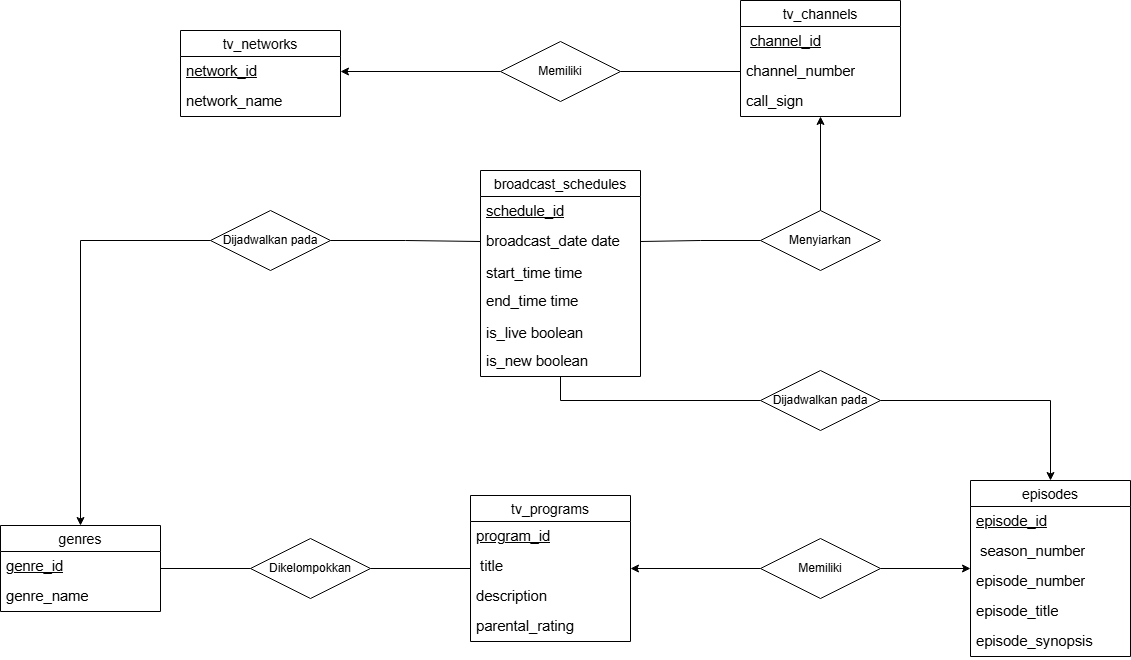

The diagram above was exported from draw.io. Its source (the exported page's mxGraphModel, read from the mxfile embedded in the PNG):
<mxGraphModel dx="2221" dy="707" grid="1" gridSize="10" guides="1" tooltips="1" connect="1" arrows="1" fold="1" page="1" pageScale="1" pageWidth="850" pageHeight="1100" math="0" shadow="0">
  <root>
    <mxCell id="0" />
    <mxCell id="1" parent="0" />
    <mxCell id="vkF1Wk7Ea2v4n7t_1-0--1" parent="1" style="swimlane;fontStyle=0;childLayout=stackLayout;horizontal=1;startSize=26;horizontalStack=0;resizeParent=1;resizeParentMax=0;resizeLast=0;collapsible=1;marginBottom=0;align=center;fontSize=14;" value="tv_networks" vertex="1">
      <mxGeometry height="86" width="160" x="140" y="270" as="geometry" />
    </mxCell>
    <mxCell id="vkF1Wk7Ea2v4n7t_1-0--2" parent="vkF1Wk7Ea2v4n7t_1-0--1" style="text;strokeColor=none;fillColor=none;spacingLeft=4;spacingRight=4;overflow=hidden;rotatable=0;points=[[0,0.5],[1,0.5]];portConstraint=eastwest;fontSize=12;whiteSpace=wrap;html=1;" value="&lt;span id=&quot;docs-internal-guid-9999acd7-7fff-cb9f-f789-f193f32ed9c5&quot;&gt;&lt;span style=&quot;font-size: 11pt; font-family: Arial, sans-serif; background-color: transparent; font-variant: normal; vertical-align: baseline; white-space: pre-wrap;&quot;&gt;&lt;u&gt;network_id&lt;/u&gt;&lt;/span&gt;&lt;/span&gt;" vertex="1">
      <mxGeometry height="30" width="160" y="26" as="geometry" />
    </mxCell>
    <mxCell id="vkF1Wk7Ea2v4n7t_1-0--3" parent="vkF1Wk7Ea2v4n7t_1-0--1" style="text;strokeColor=none;fillColor=none;spacingLeft=4;spacingRight=4;overflow=hidden;rotatable=0;points=[[0,0.5],[1,0.5]];portConstraint=eastwest;fontSize=12;whiteSpace=wrap;html=1;" value="&lt;span id=&quot;docs-internal-guid-b31aec0b-7fff-12d4-b712-0c73c24c5c3f&quot;&gt;&lt;span style=&quot;font-size: 11pt; font-family: Arial, sans-serif; background-color: transparent; font-variant: normal; vertical-align: baseline; white-space: pre-wrap;&quot;&gt;network_name&lt;/span&gt;&lt;/span&gt;" vertex="1">
      <mxGeometry height="30" width="160" y="56" as="geometry" />
    </mxCell>
    <mxCell id="0L_dVvPLQlY4_n8suNf1-1" parent="1" style="swimlane;fontStyle=0;childLayout=stackLayout;horizontal=1;startSize=26;horizontalStack=0;resizeParent=1;resizeParentMax=0;resizeLast=0;collapsible=1;marginBottom=0;align=center;fontSize=14;" value="tv_channels" vertex="1">
      <mxGeometry height="116" width="160" x="700" y="240" as="geometry" />
    </mxCell>
    <mxCell id="0L_dVvPLQlY4_n8suNf1-2" parent="0L_dVvPLQlY4_n8suNf1-1" style="text;strokeColor=none;fillColor=none;spacingLeft=4;spacingRight=4;overflow=hidden;rotatable=0;points=[[0,0.5],[1,0.5]];portConstraint=eastwest;fontSize=12;whiteSpace=wrap;html=1;" value="&lt;span id=&quot;docs-internal-guid-63eb9fb9-7fff-da32-488a-b6fbbf3ad211&quot;&gt;&lt;span style=&quot;font-size: 11pt; font-family: Arial, sans-serif; background-color: transparent; font-variant: normal; vertical-align: baseline; white-space: pre-wrap;&quot;&gt;&amp;nbsp;&lt;u&gt;channel_id&lt;/u&gt;&lt;/span&gt;&lt;/span&gt;" vertex="1">
      <mxGeometry height="30" width="160" y="26" as="geometry" />
    </mxCell>
    <mxCell id="0L_dVvPLQlY4_n8suNf1-3" parent="0L_dVvPLQlY4_n8suNf1-1" style="text;strokeColor=none;fillColor=none;spacingLeft=4;spacingRight=4;overflow=hidden;rotatable=0;points=[[0,0.5],[1,0.5]];portConstraint=eastwest;fontSize=12;whiteSpace=wrap;html=1;" value="&lt;span id=&quot;docs-internal-guid-7fae0dc1-7fff-4b01-1d64-7d61c870caf0&quot;&gt;&lt;span style=&quot;font-size: 11pt; font-family: Arial, sans-serif; background-color: transparent; font-variant: normal; vertical-align: baseline; white-space: pre-wrap;&quot;&gt;channel_number&lt;/span&gt;&lt;/span&gt;" vertex="1">
      <mxGeometry height="30" width="160" y="56" as="geometry" />
    </mxCell>
    <mxCell id="0L_dVvPLQlY4_n8suNf1-4" parent="0L_dVvPLQlY4_n8suNf1-1" style="text;strokeColor=none;fillColor=none;spacingLeft=4;spacingRight=4;overflow=hidden;rotatable=0;points=[[0,0.5],[1,0.5]];portConstraint=eastwest;fontSize=12;whiteSpace=wrap;html=1;" value="&lt;span id=&quot;docs-internal-guid-2a9c215b-7fff-639e-75fe-99b36e890016&quot;&gt;&lt;span style=&quot;font-size: 11pt; font-family: Arial, sans-serif; background-color: transparent; font-variant: normal; vertical-align: baseline; white-space: pre-wrap;&quot;&gt;call_sign &lt;/span&gt;&lt;/span&gt;" vertex="1">
      <mxGeometry height="30" width="160" y="86" as="geometry" />
    </mxCell>
    <mxCell id="0L_dVvPLQlY4_n8suNf1-9" edge="1" parent="1" source="0L_dVvPLQlY4_n8suNf1-5" style="edgeStyle=orthogonalEdgeStyle;rounded=0;orthogonalLoop=1;jettySize=auto;html=1;entryX=0;entryY=0.5;entryDx=0;entryDy=0;endArrow=none;endFill=0;" target="0L_dVvPLQlY4_n8suNf1-3">
      <mxGeometry relative="1" as="geometry" />
    </mxCell>
    <mxCell id="T10AsIiCGBGPtd8zmB05-1" edge="1" parent="1" source="0L_dVvPLQlY4_n8suNf1-5" style="edgeStyle=orthogonalEdgeStyle;rounded=0;orthogonalLoop=1;jettySize=auto;html=1;entryX=1;entryY=0.5;entryDx=0;entryDy=0;" target="vkF1Wk7Ea2v4n7t_1-0--2">
      <mxGeometry relative="1" as="geometry" />
    </mxCell>
    <mxCell id="0L_dVvPLQlY4_n8suNf1-5" parent="1" style="shape=rhombus;perimeter=rhombusPerimeter;whiteSpace=wrap;html=1;align=center;" value="Memiliki" vertex="1">
      <mxGeometry height="60" width="120" x="460" y="281" as="geometry" />
    </mxCell>
    <mxCell id="0L_dVvPLQlY4_n8suNf1-23" parent="1" style="swimlane;fontStyle=0;childLayout=stackLayout;horizontal=1;startSize=26;horizontalStack=0;resizeParent=1;resizeParentMax=0;resizeLast=0;collapsible=1;marginBottom=0;align=center;fontSize=14;" value="tv_programs" vertex="1">
      <mxGeometry height="146" width="160" x="430" y="735" as="geometry" />
    </mxCell>
    <mxCell id="0L_dVvPLQlY4_n8suNf1-24" parent="0L_dVvPLQlY4_n8suNf1-23" style="text;strokeColor=none;fillColor=none;spacingLeft=4;spacingRight=4;overflow=hidden;rotatable=0;points=[[0,0.5],[1,0.5]];portConstraint=eastwest;fontSize=12;whiteSpace=wrap;html=1;" value="&lt;span id=&quot;docs-internal-guid-429f1aed-7fff-f1e6-919b-d9a91aff066f&quot;&gt;&lt;span style=&quot;font-size: 11pt; font-family: Arial, sans-serif; background-color: transparent; font-variant: normal; vertical-align: baseline; white-space: pre-wrap;&quot;&gt;&lt;u&gt;program_id&lt;/u&gt;&lt;/span&gt;&lt;/span&gt;" vertex="1">
      <mxGeometry height="30" width="160" y="26" as="geometry" />
    </mxCell>
    <mxCell id="0L_dVvPLQlY4_n8suNf1-25" parent="0L_dVvPLQlY4_n8suNf1-23" style="text;strokeColor=none;fillColor=none;spacingLeft=4;spacingRight=4;overflow=hidden;rotatable=0;points=[[0,0.5],[1,0.5]];portConstraint=eastwest;fontSize=12;whiteSpace=wrap;html=1;" value="&lt;span id=&quot;docs-internal-guid-a78d6de1-7fff-1444-1026-57d1422abfe4&quot;&gt;&lt;span style=&quot;font-size: 11pt; font-family: Arial, sans-serif; background-color: transparent; font-variant: normal; vertical-align: baseline; white-space: pre-wrap;&quot;&gt;&amp;nbsp;title&lt;/span&gt;&lt;/span&gt;" vertex="1">
      <mxGeometry height="30" width="160" y="56" as="geometry" />
    </mxCell>
    <mxCell id="0L_dVvPLQlY4_n8suNf1-26" parent="0L_dVvPLQlY4_n8suNf1-23" style="text;strokeColor=none;fillColor=none;spacingLeft=4;spacingRight=4;overflow=hidden;rotatable=0;points=[[0,0.5],[1,0.5]];portConstraint=eastwest;fontSize=12;whiteSpace=wrap;html=1;" value="&lt;span id=&quot;docs-internal-guid-7f72905f-7fff-29a1-bb7d-8b6dddd5128d&quot;&gt;&lt;span style=&quot;font-size: 11pt; font-family: Arial, sans-serif; background-color: transparent; font-variant: normal; vertical-align: baseline; white-space: pre-wrap;&quot;&gt;description&lt;/span&gt;&lt;/span&gt;" vertex="1">
      <mxGeometry height="30" width="160" y="86" as="geometry" />
    </mxCell>
    <mxCell id="T10AsIiCGBGPtd8zmB05-2" parent="0L_dVvPLQlY4_n8suNf1-23" style="text;strokeColor=none;fillColor=none;spacingLeft=4;spacingRight=4;overflow=hidden;rotatable=0;points=[[0,0.5],[1,0.5]];portConstraint=eastwest;fontSize=12;whiteSpace=wrap;html=1;" value="&lt;span id=&quot;docs-internal-guid-5fb30986-7fff-3fe9-7bb8-606de436b6bf&quot;&gt;&lt;span style=&quot;font-size: 11pt; font-family: Arial, sans-serif; background-color: transparent; font-variant: normal; vertical-align: baseline; white-space: pre-wrap;&quot;&gt;parental_rating&lt;/span&gt;&lt;/span&gt;" vertex="1">
      <mxGeometry height="30" width="160" y="116" as="geometry" />
    </mxCell>
    <mxCell id="0L_dVvPLQlY4_n8suNf1-35" edge="1" parent="1" source="0L_dVvPLQlY4_n8suNf1-30" style="edgeStyle=orthogonalEdgeStyle;rounded=0;orthogonalLoop=1;jettySize=auto;html=1;entryX=0;entryY=0.5;entryDx=0;entryDy=0;endArrow=none;endFill=0;" target="0L_dVvPLQlY4_n8suNf1-34">
      <mxGeometry relative="1" as="geometry" />
    </mxCell>
    <mxCell id="0L_dVvPLQlY4_n8suNf1-30" parent="1" style="swimlane;fontStyle=0;childLayout=stackLayout;horizontal=1;startSize=26;horizontalStack=0;resizeParent=1;resizeParentMax=0;resizeLast=0;collapsible=1;marginBottom=0;align=center;fontSize=14;" value="genres" vertex="1">
      <mxGeometry height="86" width="160" x="-40" y="765" as="geometry" />
    </mxCell>
    <mxCell id="0L_dVvPLQlY4_n8suNf1-31" parent="0L_dVvPLQlY4_n8suNf1-30" style="text;strokeColor=none;fillColor=none;spacingLeft=4;spacingRight=4;overflow=hidden;rotatable=0;points=[[0,0.5],[1,0.5]];portConstraint=eastwest;fontSize=12;whiteSpace=wrap;html=1;" value="&lt;span id=&quot;docs-internal-guid-5435ae99-7fff-9b57-8fc0-100c6f0e133b&quot;&gt;&lt;span style=&quot;font-size: 11pt; font-family: Arial, sans-serif; background-color: transparent; font-variant: normal; vertical-align: baseline; white-space: pre-wrap;&quot;&gt;&lt;u&gt;genre_id&lt;/u&gt;&lt;/span&gt;&lt;/span&gt;" vertex="1">
      <mxGeometry height="30" width="160" y="26" as="geometry" />
    </mxCell>
    <mxCell id="0L_dVvPLQlY4_n8suNf1-32" parent="0L_dVvPLQlY4_n8suNf1-30" style="text;strokeColor=none;fillColor=none;spacingLeft=4;spacingRight=4;overflow=hidden;rotatable=0;points=[[0,0.5],[1,0.5]];portConstraint=eastwest;fontSize=12;whiteSpace=wrap;html=1;" value="&lt;span id=&quot;docs-internal-guid-f8a71300-7fff-bb86-a535-2caebcb95f3e&quot;&gt;&lt;span style=&quot;font-size: 11pt; font-family: Arial, sans-serif; background-color: transparent; font-variant: normal; vertical-align: baseline; white-space: pre-wrap;&quot;&gt;genre_name&lt;/span&gt;&lt;/span&gt;" vertex="1">
      <mxGeometry height="30" width="160" y="56" as="geometry" />
    </mxCell>
    <mxCell id="0L_dVvPLQlY4_n8suNf1-36" edge="1" parent="1" source="0L_dVvPLQlY4_n8suNf1-34" style="edgeStyle=orthogonalEdgeStyle;rounded=0;orthogonalLoop=1;jettySize=auto;html=1;entryX=0;entryY=0.5;entryDx=0;entryDy=0;endArrow=none;endFill=0;" target="0L_dVvPLQlY4_n8suNf1-23">
      <mxGeometry relative="1" as="geometry" />
    </mxCell>
    <mxCell id="0L_dVvPLQlY4_n8suNf1-34" parent="1" style="shape=rhombus;perimeter=rhombusPerimeter;whiteSpace=wrap;html=1;align=center;" value="Dikelompokkan" vertex="1">
      <mxGeometry height="60" width="120" x="210" y="778" as="geometry" />
    </mxCell>
    <mxCell id="0L_dVvPLQlY4_n8suNf1-39" edge="1" parent="1" source="0L_dVvPLQlY4_n8suNf1-37" style="edgeStyle=orthogonalEdgeStyle;rounded=0;orthogonalLoop=1;jettySize=auto;html=1;entryX=1;entryY=0.5;entryDx=0;entryDy=0;" target="0L_dVvPLQlY4_n8suNf1-23">
      <mxGeometry relative="1" as="geometry" />
    </mxCell>
    <mxCell id="0L_dVvPLQlY4_n8suNf1-44" edge="1" parent="1" source="0L_dVvPLQlY4_n8suNf1-37" style="edgeStyle=orthogonalEdgeStyle;rounded=0;orthogonalLoop=1;jettySize=auto;html=1;entryX=0;entryY=0.5;entryDx=0;entryDy=0;" target="0L_dVvPLQlY4_n8suNf1-40">
      <mxGeometry relative="1" as="geometry" />
    </mxCell>
    <mxCell id="0L_dVvPLQlY4_n8suNf1-37" parent="1" style="shape=rhombus;perimeter=rhombusPerimeter;whiteSpace=wrap;html=1;align=center;" value="Memiliki" vertex="1">
      <mxGeometry height="60" width="120" x="720" y="778" as="geometry" />
    </mxCell>
    <mxCell id="0L_dVvPLQlY4_n8suNf1-40" parent="1" style="swimlane;fontStyle=0;childLayout=stackLayout;horizontal=1;startSize=26;horizontalStack=0;resizeParent=1;resizeParentMax=0;resizeLast=0;collapsible=1;marginBottom=0;align=center;fontSize=14;" value="episodes" vertex="1">
      <mxGeometry height="176" width="160" x="930" y="720" as="geometry" />
    </mxCell>
    <mxCell id="0L_dVvPLQlY4_n8suNf1-41" parent="0L_dVvPLQlY4_n8suNf1-40" style="text;strokeColor=none;fillColor=none;spacingLeft=4;spacingRight=4;overflow=hidden;rotatable=0;points=[[0,0.5],[1,0.5]];portConstraint=eastwest;fontSize=12;whiteSpace=wrap;html=1;" value="&lt;span id=&quot;docs-internal-guid-d910b6a7-7fff-21a4-6155-dbb0fb906d68&quot;&gt;&lt;span style=&quot;font-size: 11pt; font-family: Arial, sans-serif; background-color: transparent; font-variant: normal; vertical-align: baseline; white-space: pre-wrap;&quot;&gt;&lt;u&gt;episode_id&lt;/u&gt;&lt;/span&gt;&lt;/span&gt;" vertex="1">
      <mxGeometry height="30" width="160" y="26" as="geometry" />
    </mxCell>
    <mxCell id="0L_dVvPLQlY4_n8suNf1-42" parent="0L_dVvPLQlY4_n8suNf1-40" style="text;strokeColor=none;fillColor=none;spacingLeft=4;spacingRight=4;overflow=hidden;rotatable=0;points=[[0,0.5],[1,0.5]];portConstraint=eastwest;fontSize=12;whiteSpace=wrap;html=1;" value="&lt;span id=&quot;docs-internal-guid-29276709-7fff-58f8-11cf-6530a72e5baa&quot;&gt;&lt;span style=&quot;font-size: 11pt; font-family: Arial, sans-serif; background-color: transparent; font-variant: normal; vertical-align: baseline; white-space: pre-wrap;&quot;&gt;&amp;nbsp;season_number&lt;/span&gt;&lt;/span&gt;" vertex="1">
      <mxGeometry height="30" width="160" y="56" as="geometry" />
    </mxCell>
    <mxCell id="0L_dVvPLQlY4_n8suNf1-43" parent="0L_dVvPLQlY4_n8suNf1-40" style="text;strokeColor=none;fillColor=none;spacingLeft=4;spacingRight=4;overflow=hidden;rotatable=0;points=[[0,0.5],[1,0.5]];portConstraint=eastwest;fontSize=12;whiteSpace=wrap;html=1;" value="&lt;span id=&quot;docs-internal-guid-37f870b2-7fff-df95-5919-7a278d9e71bb&quot;&gt;&lt;span style=&quot;font-size: 11pt; font-family: Arial, sans-serif; background-color: transparent; font-variant: normal; vertical-align: baseline; white-space: pre-wrap;&quot;&gt;episode_number&lt;/span&gt;&lt;/span&gt;" vertex="1">
      <mxGeometry height="30" width="160" y="86" as="geometry" />
    </mxCell>
    <mxCell id="T10AsIiCGBGPtd8zmB05-3" parent="0L_dVvPLQlY4_n8suNf1-40" style="text;strokeColor=none;fillColor=none;spacingLeft=4;spacingRight=4;overflow=hidden;rotatable=0;points=[[0,0.5],[1,0.5]];portConstraint=eastwest;fontSize=12;whiteSpace=wrap;html=1;" value="&lt;span id=&quot;docs-internal-guid-94d3ec26-7fff-1b4d-f43b-7268bcfc7dc0&quot;&gt;&lt;span style=&quot;font-size: 11pt; font-family: Arial, sans-serif; background-color: transparent; font-variant: normal; vertical-align: baseline; white-space: pre-wrap;&quot;&gt;episode_title&lt;/span&gt;&lt;/span&gt;" vertex="1">
      <mxGeometry height="30" width="160" y="116" as="geometry" />
    </mxCell>
    <mxCell id="T10AsIiCGBGPtd8zmB05-4" parent="0L_dVvPLQlY4_n8suNf1-40" style="text;strokeColor=none;fillColor=none;spacingLeft=4;spacingRight=4;overflow=hidden;rotatable=0;points=[[0,0.5],[1,0.5]];portConstraint=eastwest;fontSize=12;whiteSpace=wrap;html=1;" value="&lt;span id=&quot;docs-internal-guid-b107c343-7fff-5041-5c80-d0c8f72f9625&quot;&gt;&lt;span style=&quot;font-size: 11pt; font-family: Arial, sans-serif; background-color: transparent; font-variant: normal; vertical-align: baseline; white-space: pre-wrap;&quot;&gt;episode_synopsis &lt;/span&gt;&lt;/span&gt;" vertex="1">
      <mxGeometry height="30" width="160" y="146" as="geometry" />
    </mxCell>
    <mxCell id="0L_dVvPLQlY4_n8suNf1-50" edge="1" parent="1" source="0L_dVvPLQlY4_n8suNf1-45" style="edgeStyle=orthogonalEdgeStyle;rounded=0;orthogonalLoop=1;jettySize=auto;html=1;entryX=0.5;entryY=1;entryDx=0;entryDy=0;" target="0L_dVvPLQlY4_n8suNf1-1">
      <mxGeometry relative="1" as="geometry" />
    </mxCell>
    <mxCell id="0L_dVvPLQlY4_n8suNf1-51" edge="1" parent="1" source="0L_dVvPLQlY4_n8suNf1-45" style="edgeStyle=orthogonalEdgeStyle;rounded=0;orthogonalLoop=1;jettySize=auto;html=1;entryX=1;entryY=0.5;entryDx=0;entryDy=0;endArrow=none;endFill=0;" target="0L_dVvPLQlY4_n8suNf1-48">
      <mxGeometry relative="1" as="geometry" />
    </mxCell>
    <mxCell id="0L_dVvPLQlY4_n8suNf1-45" parent="1" style="shape=rhombus;perimeter=rhombusPerimeter;whiteSpace=wrap;html=1;align=center;" value="Menyiarkan" vertex="1">
      <mxGeometry height="60" width="120" x="720" y="450" as="geometry" />
    </mxCell>
    <mxCell id="0L_dVvPLQlY4_n8suNf1-46" parent="1" style="swimlane;fontStyle=0;childLayout=stackLayout;horizontal=1;startSize=26;horizontalStack=0;resizeParent=1;resizeParentMax=0;resizeLast=0;collapsible=1;marginBottom=0;align=center;fontSize=14;" value="broadcast_schedules" vertex="1">
      <mxGeometry height="206" width="160" x="440" y="410" as="geometry" />
    </mxCell>
    <mxCell id="0L_dVvPLQlY4_n8suNf1-47" parent="0L_dVvPLQlY4_n8suNf1-46" style="text;strokeColor=none;fillColor=none;spacingLeft=4;spacingRight=4;overflow=hidden;rotatable=0;points=[[0,0.5],[1,0.5]];portConstraint=eastwest;fontSize=12;whiteSpace=wrap;html=1;" value="&lt;span id=&quot;docs-internal-guid-04d0da51-7fff-ca6c-3629-1c93c04b59ce&quot;&gt;&lt;span style=&quot;font-size: 11pt; font-family: Arial, sans-serif; background-color: transparent; font-variant: normal; vertical-align: baseline; white-space: pre-wrap;&quot;&gt;&lt;u&gt;schedule_id&lt;/u&gt;&lt;/span&gt;&lt;/span&gt;" vertex="1">
      <mxGeometry height="30" width="160" y="26" as="geometry" />
    </mxCell>
    <mxCell id="0L_dVvPLQlY4_n8suNf1-48" parent="0L_dVvPLQlY4_n8suNf1-46" style="text;strokeColor=none;fillColor=none;spacingLeft=4;spacingRight=4;overflow=hidden;rotatable=0;points=[[0,0.5],[1,0.5]];portConstraint=eastwest;fontSize=12;whiteSpace=wrap;html=1;" value="&lt;span id=&quot;docs-internal-guid-b5f8b84d-7fff-28b5-0ade-49a02aa61602&quot;&gt;&lt;span style=&quot;font-size: 11pt; font-family: Arial, sans-serif; background-color: transparent; font-variant: normal; vertical-align: baseline; white-space: pre-wrap;&quot;&gt;broadcast_date date&lt;/span&gt;&lt;/span&gt;" vertex="1">
      <mxGeometry height="30" width="160" y="56" as="geometry" />
    </mxCell>
    <mxCell id="T10AsIiCGBGPtd8zmB05-5" parent="0L_dVvPLQlY4_n8suNf1-46" style="text;strokeColor=none;fillColor=none;spacingLeft=4;spacingRight=4;overflow=hidden;rotatable=0;points=[[0,0.5],[1,0.5]];portConstraint=eastwest;fontSize=12;whiteSpace=wrap;html=1;" value="&lt;span id=&quot;docs-internal-guid-53bb140f-7fff-629a-6cf2-01d00ef362ca&quot;&gt;&lt;p dir=&quot;ltr&quot; style=&quot;line-height:1.38;margin-top:0pt;margin-bottom:0pt;&quot;&gt;&lt;span style=&quot;font-size: 11pt; font-family: Arial, sans-serif; background-color: transparent; font-variant: normal; vertical-align: baseline; white-space: pre-wrap;&quot;&gt;start_time time&lt;/span&gt;&lt;/p&gt;&lt;div&gt;&lt;span style=&quot;font-size: 11pt; font-family: Arial, sans-serif; background-color: transparent; font-variant: normal; vertical-align: baseline; white-space: pre-wrap;&quot;&gt;&lt;br&gt;&lt;/span&gt;&lt;/div&gt;&lt;/span&gt;" vertex="1">
      <mxGeometry height="30" width="160" y="86" as="geometry" />
    </mxCell>
    <mxCell id="T10AsIiCGBGPtd8zmB05-6" parent="0L_dVvPLQlY4_n8suNf1-46" style="text;strokeColor=none;fillColor=none;spacingLeft=4;spacingRight=4;overflow=hidden;rotatable=0;points=[[0,0.5],[1,0.5]];portConstraint=eastwest;fontSize=12;whiteSpace=wrap;html=1;" value="&lt;span id=&quot;docs-internal-guid-bcf51ab9-7fff-cfb3-77cf-1e60a06d8a6e&quot;&gt;&lt;span style=&quot;font-size: 11pt; font-family: Arial, sans-serif; background-color: transparent; font-variant: normal; vertical-align: baseline; white-space: pre-wrap;&quot;&gt;end_time time&lt;/span&gt;&lt;/span&gt;" vertex="1">
      <mxGeometry height="30" width="160" y="116" as="geometry" />
    </mxCell>
    <mxCell id="T10AsIiCGBGPtd8zmB05-7" parent="0L_dVvPLQlY4_n8suNf1-46" style="text;strokeColor=none;fillColor=none;spacingLeft=4;spacingRight=4;overflow=hidden;rotatable=0;points=[[0,0.5],[1,0.5]];portConstraint=eastwest;fontSize=12;whiteSpace=wrap;html=1;" value="&lt;span id=&quot;docs-internal-guid-ece0774f-7fff-e368-67f7-239eb9cbd706&quot;&gt;&lt;p dir=&quot;ltr&quot; style=&quot;line-height:1.38;margin-top:0pt;margin-bottom:0pt;&quot;&gt;&lt;span style=&quot;font-size: 11pt; font-family: Arial, sans-serif; background-color: transparent; font-variant: normal; vertical-align: baseline; white-space: pre-wrap;&quot;&gt;is_live boolean&lt;/span&gt;&lt;/p&gt;&lt;div&gt;&lt;span style=&quot;font-size: 11pt; font-family: Arial, sans-serif; background-color: transparent; font-variant: normal; vertical-align: baseline; white-space: pre-wrap;&quot;&gt;&lt;br&gt;&lt;/span&gt;&lt;/div&gt;&lt;/span&gt;" vertex="1">
      <mxGeometry height="30" width="160" y="146" as="geometry" />
    </mxCell>
    <mxCell id="T10AsIiCGBGPtd8zmB05-8" parent="0L_dVvPLQlY4_n8suNf1-46" style="text;strokeColor=none;fillColor=none;spacingLeft=4;spacingRight=4;overflow=hidden;rotatable=0;points=[[0,0.5],[1,0.5]];portConstraint=eastwest;fontSize=12;whiteSpace=wrap;html=1;" value="&lt;span id=&quot;docs-internal-guid-65a9938a-7fff-ffc1-bd96-143c102770d1&quot;&gt;&lt;span style=&quot;font-size: 11pt; font-family: Arial, sans-serif; background-color: transparent; font-variant: normal; vertical-align: baseline; white-space: pre-wrap;&quot;&gt;is_new boolean&lt;/span&gt;&lt;/span&gt;" vertex="1">
      <mxGeometry height="30" width="160" y="176" as="geometry" />
    </mxCell>
    <mxCell id="0L_dVvPLQlY4_n8suNf1-53" edge="1" parent="1" source="0L_dVvPLQlY4_n8suNf1-52" style="edgeStyle=orthogonalEdgeStyle;rounded=0;orthogonalLoop=1;jettySize=auto;html=1;entryX=0.5;entryY=0;entryDx=0;entryDy=0;" target="0L_dVvPLQlY4_n8suNf1-30">
      <mxGeometry relative="1" as="geometry" />
    </mxCell>
    <mxCell id="0L_dVvPLQlY4_n8suNf1-54" edge="1" parent="1" source="0L_dVvPLQlY4_n8suNf1-52" style="edgeStyle=orthogonalEdgeStyle;rounded=0;orthogonalLoop=1;jettySize=auto;html=1;entryX=0;entryY=0.5;entryDx=0;entryDy=0;endArrow=none;endFill=0;" target="0L_dVvPLQlY4_n8suNf1-48">
      <mxGeometry relative="1" as="geometry" />
    </mxCell>
    <mxCell id="0L_dVvPLQlY4_n8suNf1-52" parent="1" style="shape=rhombus;perimeter=rhombusPerimeter;whiteSpace=wrap;html=1;align=center;" value="Dijadwalkan pada" vertex="1">
      <mxGeometry height="60" width="120" x="170" y="450" as="geometry" />
    </mxCell>
    <mxCell id="0L_dVvPLQlY4_n8suNf1-56" edge="1" parent="1" source="0L_dVvPLQlY4_n8suNf1-55" style="edgeStyle=orthogonalEdgeStyle;rounded=0;orthogonalLoop=1;jettySize=auto;html=1;entryX=0.5;entryY=0;entryDx=0;entryDy=0;" target="0L_dVvPLQlY4_n8suNf1-40">
      <mxGeometry relative="1" as="geometry" />
    </mxCell>
    <mxCell id="0L_dVvPLQlY4_n8suNf1-57" edge="1" parent="1" source="0L_dVvPLQlY4_n8suNf1-55" style="edgeStyle=orthogonalEdgeStyle;rounded=0;orthogonalLoop=1;jettySize=auto;html=1;entryX=0.5;entryY=1;entryDx=0;entryDy=0;endArrow=none;endFill=0;" target="0L_dVvPLQlY4_n8suNf1-46">
      <mxGeometry relative="1" as="geometry" />
    </mxCell>
    <mxCell id="0L_dVvPLQlY4_n8suNf1-55" parent="1" style="shape=rhombus;perimeter=rhombusPerimeter;whiteSpace=wrap;html=1;align=center;" value="Dijadwalkan pada" vertex="1">
      <mxGeometry height="60" width="120" x="720" y="610" as="geometry" />
    </mxCell>
  </root>
</mxGraphModel>